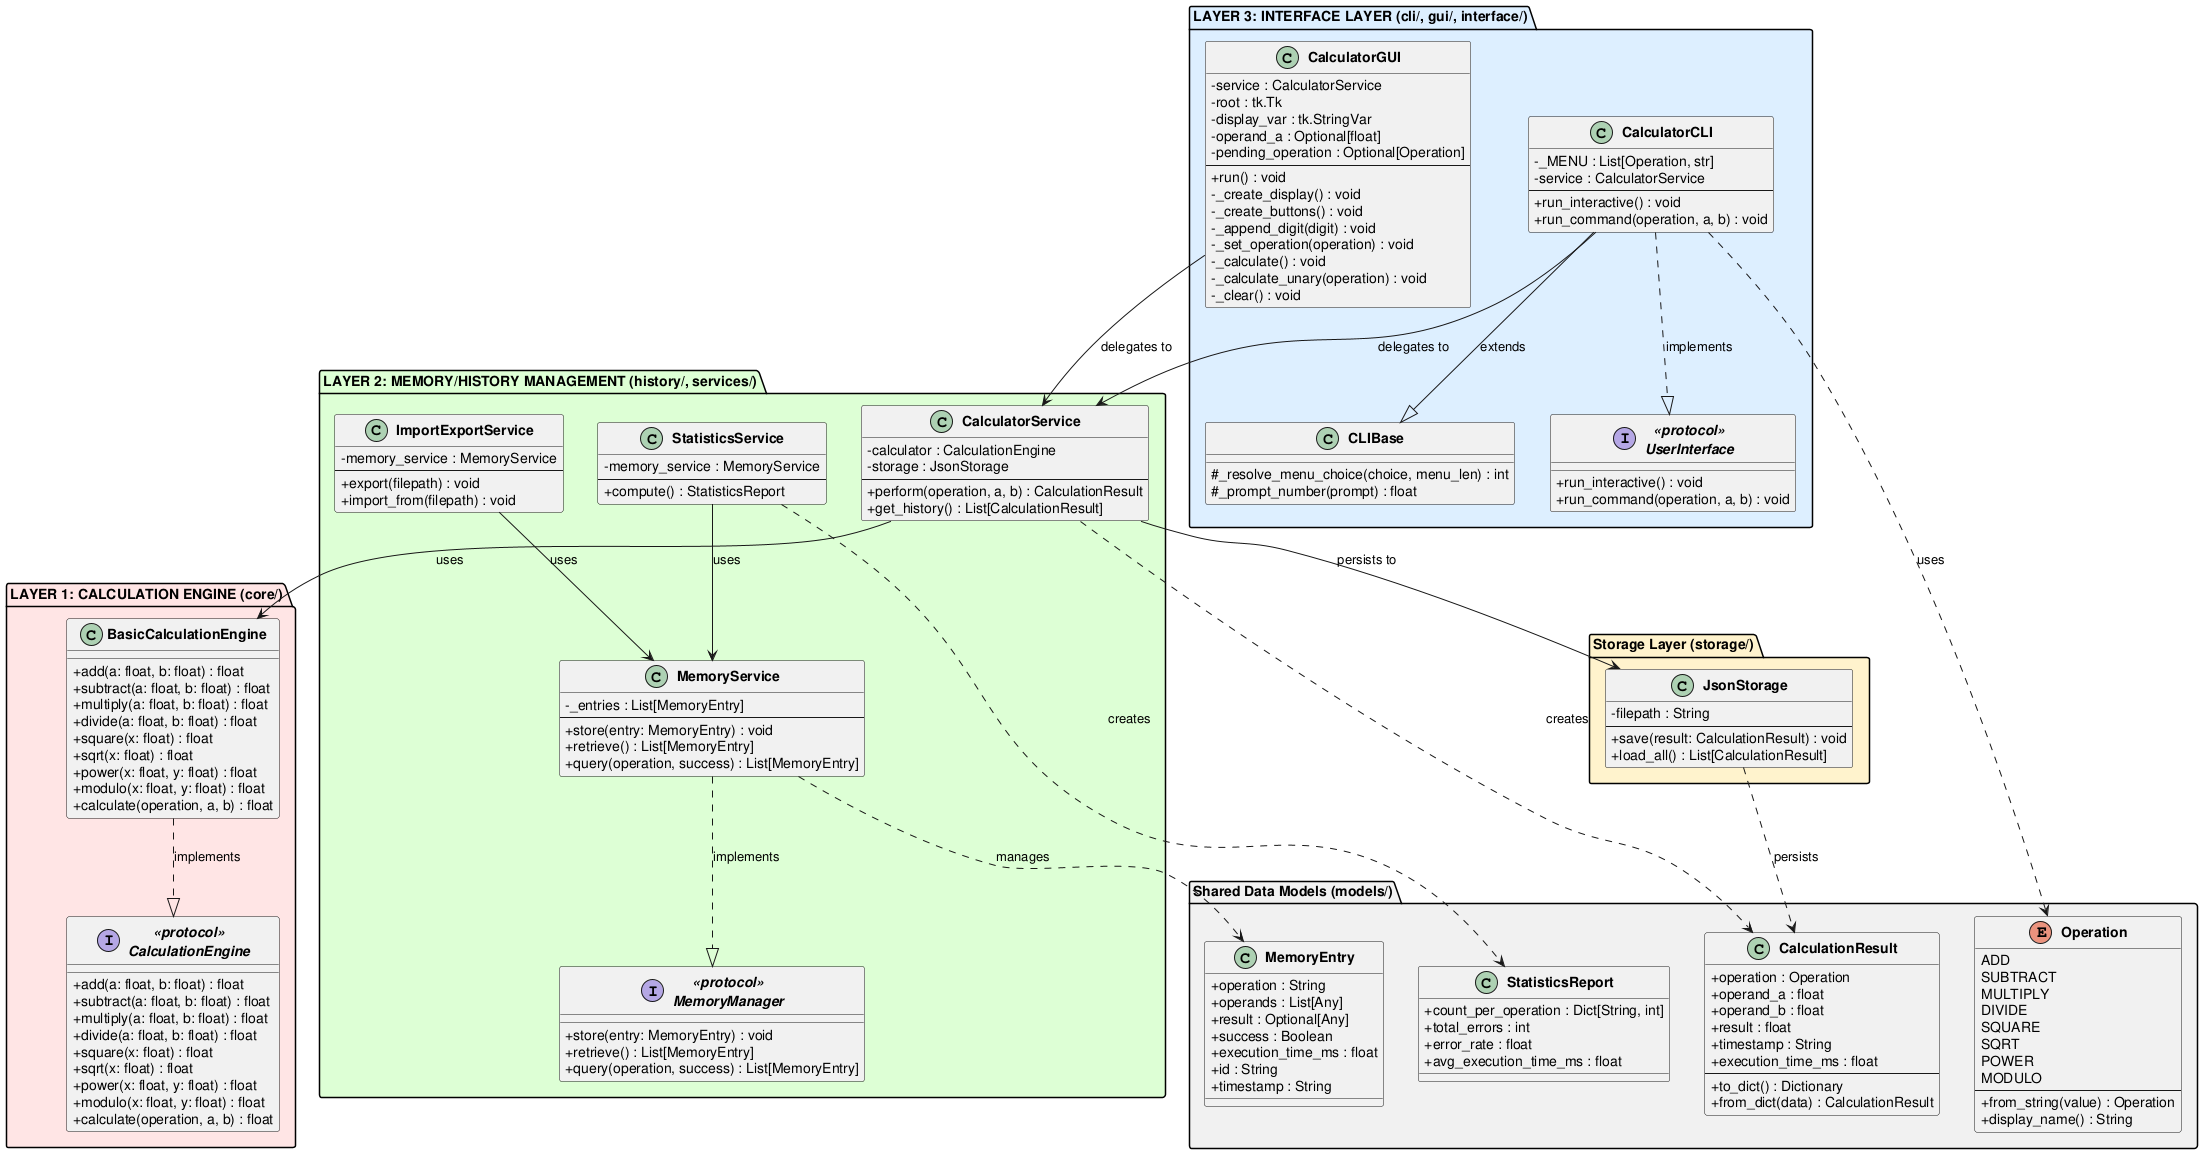

The diagram above was rendered by PlantUML. Its source (embedded in the PNG):
@startuml class_diagram

skinparam classAttributeIconSize 0
skinparam classFontStyle bold

' ============================================================================
' LAYER 1: CALCULATION ENGINE (Pure, Stateless Logic)
' ============================================================================
package "LAYER 1: CALCULATION ENGINE (core/)" #FFE5E5 {
    interface "<<protocol>>\nCalculationEngine" as CalcEngineProto {
        +add(a: float, b: float) : float
        +subtract(a: float, b: float) : float
        +multiply(a: float, b: float) : float
        +divide(a: float, b: float) : float
        +square(x: float) : float
        +sqrt(x: float) : float
        +power(x: float, y: float) : float
        +modulo(x: float, y: float) : float
        +calculate(operation, a, b) : float
    }

    class BasicCalculationEngine {
        +add(a: float, b: float) : float
        +subtract(a: float, b: float) : float
        +multiply(a: float, b: float) : float
        +divide(a: float, b: float) : float
        +square(x: float) : float
        +sqrt(x: float) : float
        +power(x: float, y: float) : float
        +modulo(x: float, y: float) : float
        +calculate(operation, a, b) : float
    }

    BasicCalculationEngine ..|> CalcEngineProto : implements
}

' ============================================================================
' LAYER 2: MEMORY/HISTORY MANAGEMENT (Storage & Tracking)
' ============================================================================
package "LAYER 2: MEMORY/HISTORY MANAGEMENT (history/, services/)" #DDFFD4 {
    interface "<<protocol>>\nMemoryManager" as MemoryManagerProto {
        +store(entry: MemoryEntry) : void
        +retrieve() : List[MemoryEntry]
        +query(operation, success) : List[MemoryEntry]
    }

    class MemoryService {
        -_entries : List[MemoryEntry]
        --
        +store(entry: MemoryEntry) : void
        +retrieve() : List[MemoryEntry]
        +query(operation, success) : List[MemoryEntry]
    }

    class CalculatorService {
        -calculator : CalculationEngine
        -storage : JsonStorage
        --
        +perform(operation, a, b) : CalculationResult
        +get_history() : List[CalculationResult]
    }

    class StatisticsService {
        -memory_service : MemoryService
        --
        +compute() : StatisticsReport
    }

    class ImportExportService {
        -memory_service : MemoryService
        --
        +export(filepath) : void
        +import_from(filepath) : void
    }

    MemoryService ..|> MemoryManagerProto : implements
    StatisticsService --> MemoryService : uses
    ImportExportService --> MemoryService : uses
}

package "Storage Layer (storage/)" #FFF3CC {
    class JsonStorage {
        -filepath : String
        --
        +save(result: CalculationResult) : void
        +load_all() : List[CalculationResult]
    }

    CalculatorService --> JsonStorage : persists to
}

' ============================================================================
' LAYER 3: INTERFACE LAYER (User Interaction)
' ============================================================================
package "LAYER 3: INTERFACE LAYER (cli/, gui/, interface/)" #DDEEFF {
    interface "<<protocol>>\nUserInterface" as UIProto {
        +run_interactive() : void
        +run_command(operation, a, b) : void
    }

    class CLIBase {
        #_resolve_menu_choice(choice, menu_len) : int
        #_prompt_number(prompt) : float
    }

    class CalculatorCLI {
        -_MENU : List[Operation, str]
        -service : CalculatorService
        --
        +run_interactive() : void
        +run_command(operation, a, b) : void
    }

    class CalculatorGUI {
        -service : CalculatorService
        -root : tk.Tk
        -display_var : tk.StringVar
        -operand_a : Optional[float]
        -pending_operation : Optional[Operation]
        --
        +run() : void
        -_create_display() : void
        -_create_buttons() : void
        -_append_digit(digit) : void
        -_set_operation(operation) : void
        -_calculate() : void
        -_calculate_unary(operation) : void
        -_clear() : void
    }

    CalculatorCLI --|> CLIBase : extends
    CalculatorCLI ..|> UIProto : implements
    CalculatorCLI --> CalculatorService : delegates to
    CalculatorGUI --> CalculatorService : delegates to
}

' ============================================================================
' SHARED DATA MODELS (models/)
' ============================================================================
package "Shared Data Models (models/)" #F0F0F0 {
    enum Operation {
        ADD
        SUBTRACT
        MULTIPLY
        DIVIDE
        SQUARE
        SQRT
        POWER
        MODULO
        --
        +from_string(value) : Operation
        +display_name() : String
    }

    class CalculationResult {
        +operation : Operation
        +operand_a : float
        +operand_b : float
        +result : float
        +timestamp : String
        +execution_time_ms : float
        --
        +to_dict() : Dictionary
        +from_dict(data) : CalculationResult
    }

    class MemoryEntry {
        +operation : String
        +operands : List[Any]
        +result : Optional[Any]
        +success : Boolean
        +execution_time_ms : float
        +id : String
        +timestamp : String
    }

    class StatisticsReport {
        +count_per_operation : Dict[String, int]
        +total_errors : int
        +error_rate : float
        +avg_execution_time_ms : float
    }
}

' ============================================================================
' DEPENDENCIES (Upward Flow - No Circular Dependencies)
' ============================================================================

' Layer 3 -> Layer 2
CalculatorCLI ..> Operation : uses

' Layer 2 -> Layer 1
CalculatorService --> BasicCalculationEngine : uses
CalculatorService ..> CalculationResult : creates
MemoryService ..> MemoryEntry : manages

' Shared Models
StatisticsService ..> StatisticsReport : creates
JsonStorage ..> CalculationResult : persists

@enduml